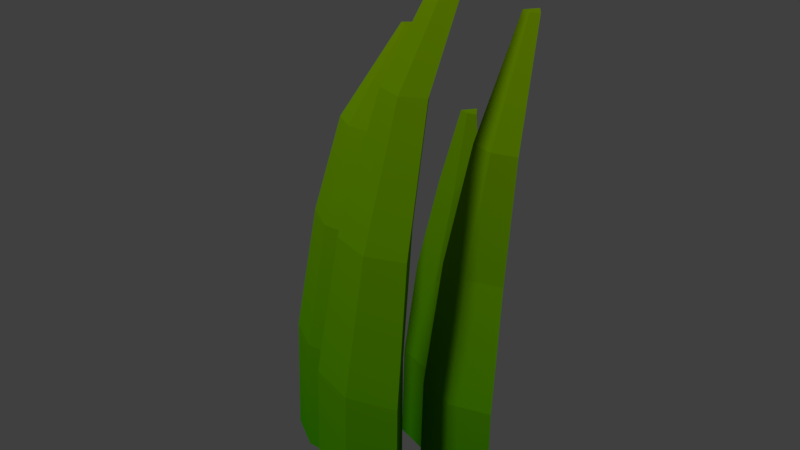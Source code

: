 # Source: herbe.blend  (saved by Blender 2.78.0; exported with 4.5.12 LTS)
import bpy
from mathutils import Matrix  # noqa: F401  (used for matrix-valued properties, if any)

bpy.ops.wm.read_factory_settings(use_empty=True)
scene = bpy.context.scene
scene.name = 'Scene'

# ---- collections
col_collection_1 = bpy.data.collections.new('Collection 1'); scene.collection.children.link(col_collection_1)

# ---- images (referenced by path relative to the original .blend; pixels are not part of the script)
import os
ASSET_DIR = os.environ.get("B2B_ASSET_DIR", "")  # directory of the original .blend (textures are referenced by path, not embedded)
HERE = os.path.dirname(os.path.abspath(__file__))  # packed textures are extracted next to this script under _unpacked/

def load_image(name, relpath, width, height, colorspace="sRGB"):
    """Load a texture the original file referenced (path relative to the .blend, or extracted next to this script)."""
    p = next((c for c in (os.path.join(HERE, relpath), os.path.join(ASSET_DIR, relpath)) if relpath and os.path.exists(c)), "")
    if p:
        img = bpy.data.images.load(p, check_existing=True)
        img.name = name
    else:  # same state as the original file: an image datablock whose file is absent (Cycles renders it pink)
        img = bpy.data.images.new(name, width, height)
        img.source = "FILE"
        img.filepath = "//" + (relpath or name)
    img.colorspace_settings.name = colorspace
    return img
img_grasstexture = load_image('GrassTexture', 'Materials/GrassTexture.png', 1024, 1024, 'sRGB')

# ---- materials (node trees are filled in below, after node groups)
mat_herbe = bpy.data.materials.new('herbe')
mat_herbe.alpha_threshold = 0.0
mat_herbe.roughness = 0.5

# ---- material node trees
mat_herbe.use_nodes = True; mat_herbe.node_tree.nodes.clear()
_N = mat_herbe.node_tree.nodes; _L = mat_herbe.node_tree.links
n0 = _N.new('ShaderNodeTexGradient'); n0.name = 'Gradient Texture'; n0.location = (-351, 326)
n1 = _N.new('ShaderNodeUVMap'); n1.name = 'UV Map'; n1.location = (-593, 292)
n1.uv_map = 'UVMap'
n2 = _N.new('ShaderNodeBsdfDiffuse'); n2.name = 'Diffuse BSDF'; n2.location = (110, 340)
n3 = _N.new('ShaderNodeOutputMaterial'); n3.name = 'Material Output'; n3.location = (379, 340)
n4 = _N.new('ShaderNodeTexImage'); n4.name = 'Image Texture'; n4.location = (110, 204)
n4.width = 140
n4.image = img_grasstexture
n5 = _N.new('ShaderNodeMix'); n5.name = 'Mix'; n5.location = (-119, 354)
n5.data_type = 'RGBA'
n5.inputs[6].default_value = (0.01776, 0.3558, 0.0, 1.0)
n5.inputs[7].default_value = (0.2919, 0.5029, 0.0, 1.0)
_L.new(n2.outputs[0], n3.inputs[0])
_L.new(n0.outputs[1], n5.inputs[0])
_L.new(n1.outputs[0], n0.inputs[0])
_L.new(n5.outputs[2], n2.inputs[0])
n3.is_active_output = True

# ---- world
world_world = bpy.data.worlds.new('World'); scene.world = world_world
world_world.color = (0.05088, 0.05088, 0.05088)
world_world.use_sun_shadow = False
world_world.sun_shadow_jitter_overblur = 0.0
world_world.cycles.sampling_method = 'MANUAL'

# ---- lights
light_sun = bpy.data.lights.new('Sun', 'SUN')
light_sun.transmission_factor = 0.0
light_sun.angle = 0.1993
light_sun.energy = 1.0
light_sun.shadow_buffer_clip_start = 0.5
light_sun.shadow_soft_size = 0.1
light_sun.shadow_cascade_max_distance = 1000.0

# ---- meshes
me_cylinder_001 = bpy.data.meshes.new('Cylinder.001')
me_cylinder_001.from_pydata([(2.079e-09, 0.07127, 0.0), (0.03918, 0.1524, 0.7028), (0.06443, -0.01705, 0.0), (0.0538, 0.1323, 0.7028), (-0.06443, -0.01705, 0.0), (0.02456, 0.1323, 0.7028), (2.079e-09, -0.03717, 0.0), (0.03918, 0.1278, 0.7028), (1.997e-09, 0.07358, 0.1851), (0.00291, 0.08723, 0.3653), (0.007439, 0.1134, 0.5405), (0.04456, 0.061, 0.5408), (0.05568, 0.01279, 0.3658), (0.06291, -0.01263, 0.1851), (-0.02369, 0.061, 0.5383), (-0.04807, 0.01279, 0.3643), (-0.06291, -0.01263, 0.1851), (0.01222, 0.04938, 0.5389), (0.006598, -0.003895, 0.3641), (6.437e-10, -0.03216, 0.1851), (-0.1196, 0.1317, 0.0), (-0.07831, 0.1961, 0.5702), (-0.08619, 0.04859, 0.0), (-0.07073, 0.1772, 0.5702), (-0.1885, 0.07452, 0.0), (-0.09395, 0.1831, 0.5702), (-0.1414, 0.04559, 0.0), (-0.08326, 0.1765, 0.5702), (-0.1189, 0.1335, 0.1591), (-0.1064, 0.1443, 0.33), (-0.108, 0.1651, 0.4494), (-0.08881, 0.1158, 0.4508), (-0.07839, 0.07431, 0.3308), (-0.08635, 0.05241, 0.1591), (-0.1496, 0.1312, 0.4514), (-0.1647, 0.09618, 0.331), (-0.1862, 0.07773, 0.1591), (-0.1216, 0.1143, 0.4512), (-0.1249, 0.072, 0.331), (-0.1402, 0.04956, 0.1591), (0.08107, 0.1451, 0.0), (0.08157, 0.2115, 0.613), (0.1333, 0.07236, 0.0), (0.09342, 0.195, 0.613), (0.02775, 0.07316, 0.0), (0.06947, 0.1952, 0.613), (0.08039, 0.05629, 0.0), (0.08142, 0.1913, 0.613), (0.07876, 0.1512, 0.158), (0.07045, 0.1779, 0.3103), (0.07896, 0.184, 0.4646), (0.11, 0.1407, 0.4646), (0.1145, 0.1166, 0.3102), (0.1298, 0.08017, 0.158), (0.04739, 0.1411, 0.4646), (0.02548, 0.1173, 0.3102), (0.02678, 0.08096, 0.158), (0.07864, 0.1313, 0.4646), (0.06988, 0.1033, 0.3102), (0.07818, 0.06457, 0.158), (-0.01154, 0.222, 0.0), (-0.01103, 0.2279, 0.4668), (0.04067, 0.1493, 0.0), (0.0008182, 0.2114, 0.4668), (-0.06485, 0.1501, 0.0), (-0.02313, 0.2116, 0.4668), (-0.01222, 0.1332, 0.0), (-0.01119, 0.2077, 0.4668), (-0.01248, 0.2243, 0.1293), (-0.02088, 0.2387, 0.2473), (-0.01244, 0.2369, 0.3684), (0.01868, 0.1968, 0.3703), (0.02315, 0.1782, 0.2478), (0.03858, 0.1533, 0.1293), (-0.04376, 0.1971, 0.3705), (-0.06165, 0.1767, 0.252), (-0.06421, 0.154, 0.1296), (-0.01271, 0.1878, 0.3705), (-0.02145, 0.165, 0.2478), (-0.01305, 0.1377, 0.1293)], [], [(10, 1, 3, 11), (17, 7, 5, 14), (3, 1, 5, 7), (14, 5, 1, 10), (0, 2, 6, 4), (11, 3, 7, 17), (2, 13, 19, 6), (13, 12, 18, 19), (12, 11, 17, 18), (4, 16, 8, 0), (16, 15, 9, 8), (15, 14, 10, 9), (6, 19, 16, 4), (19, 18, 15, 16), (18, 17, 14, 15), (0, 8, 13, 2), (8, 9, 12, 13), (9, 10, 11, 12), (30, 21, 23, 31), (37, 27, 25, 34), (23, 21, 25, 27), (34, 25, 21, 30), (20, 22, 26, 24), (31, 23, 27, 37), (22, 33, 39, 26), (33, 32, 38, 39), (32, 31, 37, 38), (24, 36, 28, 20), (36, 35, 29, 28), (35, 34, 30, 29), (26, 39, 36, 24), (39, 38, 35, 36), (38, 37, 34, 35), (20, 28, 33, 22), (28, 29, 32, 33), (29, 30, 31, 32), (50, 41, 43, 51), (57, 47, 45, 54), (43, 41, 45, 47), (54, 45, 41, 50), (40, 42, 46, 44), (51, 43, 47, 57), (42, 53, 59, 46), (53, 52, 58, 59), (52, 51, 57, 58), (44, 56, 48, 40), (56, 55, 49, 48), (55, 54, 50, 49), (46, 59, 56, 44), (59, 58, 55, 56), (58, 57, 54, 55), (40, 48, 53, 42), (48, 49, 52, 53), (49, 50, 51, 52), (70, 61, 63, 71), (77, 67, 65, 74), (63, 61, 65, 67), (74, 65, 61, 70), (60, 62, 66, 64), (71, 63, 67, 77), (62, 73, 79, 66), (73, 72, 78, 79), (72, 71, 77, 78), (64, 76, 68, 60), (76, 75, 69, 68), (75, 74, 70, 69), (66, 79, 76, 64), (79, 78, 75, 76), (78, 77, 74, 75), (60, 68, 73, 62), (68, 69, 72, 73), (69, 70, 71, 72)])
_uv = me_cylinder_001.uv_layers.new(name='UVMap')
_uv.uv.foreach_set('vector', [0.7832, 0.7922, 0.9639, 0.8355, 0.9512, 0.8504, 0.7517, 0.8311, 0.7388, 0.853, 0.944, 0.8597, 0.9444, 0.87, 0.7361, 0.8772, 0.9512, 0.8504, 0.9715, 0.863, 0.9444, 0.87, 0.944, 0.8597, 0.7361, 0.8772, 0.9444, 0.87, 0.9593, 0.8844, 0.768, 0.9123, 0.01513, 0.8219, 0.1368, 0.7814, 0.1419, 0.8278, 0.1242, 0.8733, 0.7517, 0.8311, 0.9512, 0.8504, 0.944, 0.8597, 0.7388, 0.853, 0.1368, 0.7814, 0.3521, 0.7944, 0.3432, 0.8372, 0.1419, 0.8278, 0.3521, 0.7944, 0.5521, 0.8104, 0.5405, 0.8433, 0.3432, 0.8372, 0.5521, 0.8104, 0.7517, 0.8311, 0.7388, 0.853, 0.5405, 0.8433, 0.1242, 0.8733, 0.3394, 0.8801, 0.3503, 0.9527, 0.1229, 0.9527, 0.3394, 0.8801, 0.5384, 0.8805, 0.5664, 0.9391, 0.3503, 0.9527, 0.5384, 0.8805, 0.7361, 0.8772, 0.768, 0.9123, 0.5664, 0.9391, 0.1419, 0.8278, 0.3432, 0.8372, 0.3394, 0.8801, 0.1242, 0.8733, 0.3432, 0.8372, 0.5405, 0.8433, 0.5384, 0.8805, 0.3394, 0.8801, 0.5405, 0.8433, 0.7388, 0.853, 0.7361, 0.8772, 0.5384, 0.8805, 0.1563, 0.7037, 0.3793, 0.7235, 0.3521, 0.7944, 0.1368, 0.7814, 0.3793, 0.7235, 0.5876, 0.7539, 0.5521, 0.8104, 0.3521, 0.7944, 0.5876, 0.7539, 0.7832, 0.7922, 0.7517, 0.8311, 0.5521, 0.8104, 0.7645, 0.34, 0.9222, 0.3765, 0.9074, 0.3882, 0.7294, 0.3713, 0.7196, 0.3928, 0.9006, 0.3958, 0.9013, 0.4043, 0.7201, 0.4134, 0.9074, 0.3882, 0.9268, 0.3984, 0.9013, 0.4043, 0.9006, 0.3958, 0.7201, 0.4134, 0.9013, 0.4043, 0.9186, 0.4154, 0.751, 0.4439, 0.02288, 0.3676, 0.1381, 0.3341, 0.1434, 0.3722, 0.1268, 0.4095, 0.7294, 0.3713, 0.9074, 0.3882, 0.9006, 0.3958, 0.7196, 0.3928, 0.1381, 0.3341, 0.3542, 0.3446, 0.3454, 0.3799, 0.1434, 0.3722, 0.3542, 0.3446, 0.5713, 0.3563, 0.5635, 0.3846, 0.3454, 0.3799, 0.5713, 0.3563, 0.7294, 0.3713, 0.7196, 0.3928, 0.5635, 0.3846, 0.1268, 0.4095, 0.3415, 0.4151, 0.3513, 0.4744, 0.1259, 0.4744, 0.3415, 0.4151, 0.5642, 0.4145, 0.5891, 0.4653, 0.3513, 0.4744, 0.5642, 0.4145, 0.7201, 0.4134, 0.751, 0.4439, 0.5891, 0.4653, 0.1434, 0.3722, 0.3454, 0.3799, 0.3415, 0.4151, 0.1268, 0.4095, 0.3454, 0.3799, 0.5635, 0.3846, 0.5642, 0.4145, 0.3415, 0.4151, 0.5635, 0.3846, 0.7196, 0.3928, 0.7201, 0.4134, 0.5642, 0.4145, 0.1536, 0.2705, 0.3764, 0.2846, 0.3542, 0.3446, 0.1381, 0.3341, 0.3764, 0.2846, 0.607, 0.3111, 0.5713, 0.3563, 0.3542, 0.3446, 0.607, 0.3111, 0.7645, 0.34, 0.7294, 0.3713, 0.5713, 0.3563, 0.7723, 0.5497, 0.9561, 0.5886, 0.9424, 0.6002, 0.744, 0.5811, 0.7367, 0.6022, 0.9377, 0.6082, 0.9402, 0.6163, 0.7367, 0.6239, 0.9424, 0.6002, 0.964, 0.6091, 0.9402, 0.6163, 0.9377, 0.6082, 0.7367, 0.6239, 0.9402, 0.6163, 0.9515, 0.6286, 0.7608, 0.6565, 0.01668, 0.5843, 0.1242, 0.5498, 0.1331, 0.586, 0.1199, 0.6226, 0.744, 0.5811, 0.9424, 0.6002, 0.9377, 0.6082, 0.7367, 0.6022, 0.1242, 0.5498, 0.3304, 0.5561, 0.3268, 0.5917, 0.1331, 0.586, 0.3304, 0.5561, 0.5397, 0.566, 0.5321, 0.5982, 0.3268, 0.5917, 0.5397, 0.566, 0.744, 0.5811, 0.7367, 0.6022, 0.5321, 0.5982, 0.1199, 0.6226, 0.3287, 0.6264, 0.3395, 0.6856, 0.1207, 0.6856, 0.3287, 0.6264, 0.5327, 0.6297, 0.5548, 0.68, 0.3395, 0.6856, 0.5327, 0.6297, 0.7367, 0.6239, 0.7608, 0.6565, 0.5548, 0.68, 0.1331, 0.586, 0.3268, 0.5917, 0.3287, 0.6264, 0.1199, 0.6226, 0.3268, 0.5917, 0.5321, 0.5982, 0.5327, 0.6297, 0.3287, 0.6264, 0.5321, 0.5982, 0.7367, 0.6022, 0.7367, 0.6239, 0.5327, 0.6297, 0.141, 0.487, 0.3578, 0.4998, 0.3304, 0.5561, 0.1242, 0.5498, 0.3578, 0.4998, 0.5724, 0.5151, 0.5397, 0.566, 0.3304, 0.5561, 0.5724, 0.5151, 0.7723, 0.5497, 0.744, 0.5811, 0.5397, 0.566, 0.6413, 0.1113, 0.7552, 0.1485, 0.7421, 0.1609, 0.6157, 0.1428, 0.6089, 0.1638, 0.7373, 0.1692, 0.7389, 0.1777, 0.6067, 0.1854, 0.7421, 0.1609, 0.7644, 0.1705, 0.7389, 0.1777, 0.7373, 0.1692, 0.6067, 0.1854, 0.7389, 0.1777, 0.7484, 0.1909, 0.6245, 0.2185, 0.0185, 0.1416, 0.127, 0.109, 0.1335, 0.145, 0.1185, 0.181, 0.6157, 0.1428, 0.7421, 0.1609, 0.7373, 0.1692, 0.6089, 0.1638, 0.127, 0.109, 0.2935, 0.1168, 0.2888, 0.1515, 0.1335, 0.145, 0.2935, 0.1168, 0.4533, 0.1279, 0.4446, 0.1597, 0.2888, 0.1515, 0.4533, 0.1279, 0.6157, 0.1428, 0.6089, 0.1638, 0.4446, 0.1597, 0.1185, 0.181, 0.2886, 0.1853, 0.2969, 0.2442, 0.1175, 0.2442, 0.2886, 0.1853, 0.4486, 0.1876, 0.462, 0.2374, 0.2969, 0.2442, 0.4486, 0.1876, 0.6067, 0.1854, 0.6245, 0.2185, 0.462, 0.2374, 0.1335, 0.145, 0.2888, 0.1515, 0.2886, 0.1853, 0.1185, 0.181, 0.2888, 0.1515, 0.4446, 0.1597, 0.4486, 0.1876, 0.2886, 0.1853, 0.4446, 0.1597, 0.6089, 0.1638, 0.6067, 0.1854, 0.4486, 0.1876, 0.147, 0.04621, 0.3239, 0.06139, 0.2935, 0.1168, 0.127, 0.109, 0.3239, 0.06139, 0.4874, 0.0777, 0.4533, 0.1279, 0.2935, 0.1168, 0.4874, 0.0777, 0.6413, 0.1113, 0.6157, 0.1428, 0.4533, 0.1279])
me_cylinder_001.materials.append(mat_herbe)
me_cylinder_001.use_remesh_preserve_volume = False
me_cylinder_001.use_remesh_preserve_attributes = False
me_cylinder_001.use_mirror_vertex_groups = False
me_cylinder_001.update()

# ---- objects
ob_sun = bpy.data.objects.new('Sun', light_sun)
ob_cylinder = bpy.data.objects.new('Cylinder', me_cylinder_001)

# ---- transforms, parenting, visibility, modifiers, constraints
ob_sun.location = (-0.6052, -0.8336, 1.581)
ob_sun.rotation_euler = (0.5654, -0.2054, 0.07156)
ob_sun.lineart.crease_threshold = 0.0
ob_cylinder.location = (0.0, 0.0, 0.0)
ob_cylinder.lineart.crease_threshold = 0.0

# ---- collection membership
col_collection_1.objects.link(ob_sun)
col_collection_1.objects.link(ob_cylinder)

# ---- scene / render settings (as saved in the file)
scene.frame_start = 1; scene.frame_end = 250; scene.frame_set(1)
scene.render.engine = 'CYCLES'
scene.render.resolution_percentage = 50
scene.render.dither_intensity = 0.0
scene.cycles.use_denoising = False
scene.cycles.samples = 128
scene.cycles.sampling_pattern = 'TABULATED_SOBOL'
scene.cycles.light_sampling_threshold = 0.0
scene.cycles.use_adaptive_sampling = False
scene.cycles.use_light_tree = False
scene.cycles.blur_glossy = 0.0
scene.cycles.sample_clamp_indirect = 0.0
scene.cycles.bake_type = 'ENVIRONMENT'
scene.view_settings.view_transform = 'Standard'
bpy.context.view_layer.update()

# ---- added for rendering (the .blend has no active camera): camera
cam_auto = bpy.data.cameras.new('AutoCamera')
cam_auto.lens = 50.0
cam_auto.sensor_width = 36.0
cam_auto.clip_end = 1000.0
ob_auto_camera = bpy.data.objects.new('AutoCamera', cam_auto)
scene.collection.objects.link(ob_auto_camera)
ob_auto_camera.location = (0.73174, -0.810468, 0.958886)
ob_auto_camera.rotation_euler = (1.09748, -7.21219e-08, 0.694738)
scene.camera = ob_auto_camera
bpy.context.view_layer.update()

